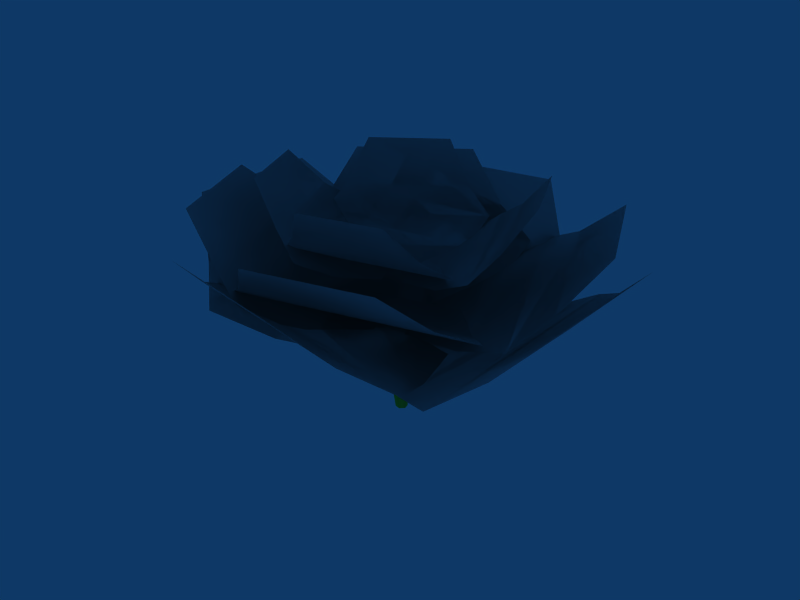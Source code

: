 # Source: flower.blend  (saved by Blender 2.49.2; exported with 4.5.12 LTS)
import bpy
from mathutils import Matrix  # noqa: F401  (used for matrix-valued properties, if any)

bpy.ops.wm.read_factory_settings(use_empty=True)
scene = bpy.context.scene
scene.name = 'Scene'

# ---- collections
col_collection_1 = bpy.data.collections.new('Collection 1'); scene.collection.children.link(col_collection_1)

# ---- materials (node trees are filled in below, after node groups)
mat_stalk = bpy.data.materials.new('stalk')
mat_stalk.alpha_threshold = 0.0
mat_stalk.diffuse_color = (0.3563, 0.8539, 0.2124, 1.0)
mat_stalk.roughness = 0.5
mat_stalk.line_color = (0.0, 0.0, 0.0, 1.0)

# ---- material node trees

# ---- world
world_world = bpy.data.worlds.new('World'); scene.world = world_world
world_world.color = (0.05656, 0.2208, 0.4)
world_world.use_sun_shadow = False
world_world.sun_shadow_jitter_overblur = 0.0
world_world.cycles.sampling_method = 'MANUAL'
world_world.cycles.sample_map_resolution = 256

# ---- meshes
me_sphere_001 = bpy.data.meshes.new('Sphere.001')
me_sphere_001.from_pydata([(0.2182, 0.06836, 0.1962), (0.1305, 0.1367, 0.1194), (0.01583, 0.06836, 0.08758), (0.01583, -0.06836, 0.08758), (0.1305, -0.1367, 0.1194), (0.2182, -0.06836, 0.1962), (0.07624, 0.1036, 0.09585), (0.07624, -0.1036, 0.09585), (0.1701, 0.1029, 0.1466), (0.1701, -0.1029, 0.1466), (-0.1633, 0.112, 0.1466), (-0.1732, -0.09352, 0.1466), (-0.06944, 0.1082, 0.09585), (-0.07944, -0.09873, 0.09585), (-0.2129, 0.07984, 0.1962), (-0.122, 0.1439, 0.1194), (-0.01079, 0.07008, 0.08758), (-0.01739, -0.06649, 0.08758), (-0.1352, -0.1292, 0.1194), (-0.2195, -0.05672, 0.1962), (-0.1037, 0.1717, 0.1962), (-0.1546, 0.07288, 0.1194), (-0.06615, -0.02711, 0.08758), (0.0682, -0.001755, 0.08758), (0.1141, 0.1236, 0.1194), (0.03067, 0.1971, 0.1962), (-0.112, 0.02572, 0.09585), (0.09159, 0.06414, 0.09585), (-0.1287, 0.1181, 0.1466), (0.0735, 0.1563, 0.1466), (-0.1331, -0.1364, 0.1532), (0.06946, -0.1728, 0.1532), (-0.1171, -0.04386, 0.1024), (0.08674, -0.0805, 0.1024), (-0.1076, -0.1898, 0.2028), (-0.1594, -0.09138, 0.126), (-0.07179, 0.009373, 0.09414), (0.06278, -0.01481, 0.09414), (0.1098, -0.1398, 0.126), (0.02698, -0.214, 0.2028), (0.1007, -0.1599, 0.2222), (0.1395, -0.06809, 0.1534), (0.05368, 0.0153, 0.1249), (-0.06469, -0.01646, 0.1249), (-0.09724, -0.1316, 0.1534), (-0.01768, -0.1917, 0.2222), (0.09819, -0.02883, 0.1323), (-0.08114, -0.07695, 0.1323), (0.1194, -0.1103, 0.1778), (-0.05873, -0.1581, 0.1778), (-0.002943, 0.1582, 0.1719), (-0.1524, 0.05, 0.1719), (0.0469, 0.09033, 0.1264), (-0.1035, -0.01854, 0.1264), (-0.05327, 0.1749, 0.2164), (0.04247, 0.1471, 0.1475), (0.05309, 0.02796, 0.119), (-0.04619, -0.0439, 0.119), (-0.1561, 0.003426, 0.1475), (-0.1525, 0.103, 0.2164), (-0.1593, -0.1265, 0.2164), (-0.06321, -0.1531, 0.1475), (0.008388, -0.05722, 0.119), (-0.0384, 0.05606, 0.119), (-0.1568, 0.07346, 0.1475), (-0.2061, -0.0132, 0.2164), (-0.02962, -0.1071, 0.1264), (-0.1005, 0.06455, 0.1264), (-0.1076, -0.1386, 0.1719), (-0.1781, 0.03185, 0.1719), (0.1744, -0.01514, 0.1719), (0.09582, 0.1517, 0.1719), (0.09849, -0.05154, 0.1264), (0.0194, 0.1164, 0.1264), (0.2002, 0.0312, 0.2164), (0.1551, -0.05772, 0.1475), (0.03605, -0.04606, 0.119), (-0.01615, 0.06483, 0.119), (0.05074, 0.164, 0.1475), (0.148, 0.1421, 0.2164), (0.0953, 0.09386, 0.2463), (0.03048, 0.1085, 0.1863), (-0.01411, 0.04235, 0.1614), (0.02068, -0.03157, 0.1614), (0.1001, -0.03935, 0.1863), (0.1301, 0.01994, 0.2463), (0.009589, 0.07676, 0.1678), (0.06231, -0.03523, 0.1678), (0.06053, 0.1003, 0.2075), (0.1129, -0.01096, 0.2075), (-0.122, 0.02037, 0.2075), (-0.07511, -0.09328, 0.2075), (-0.07034, 0.04217, 0.1678), (-0.02309, -0.07224, 0.1678), (-0.1407, -0.009662, 0.2463), (-0.1079, 0.0481, 0.1863), (-0.02895, 0.0365, 0.1614), (0.002245, -0.03901, 0.1614), (-0.04549, -0.1029, 0.1863), (-0.1095, -0.08518, 0.2463), (-0.105, 0.06783, 0.2463), (-0.1074, 0.001418, 0.1863), (-0.03414, -0.03013, 0.1614), (0.03205, 0.01777, 0.1614), (0.02496, 0.09723, 0.1863), (-0.03886, 0.1157, 0.2463), (-0.07235, -0.01322, 0.1678), (0.02792, 0.05935, 0.1678), (-0.1049, 0.03247, 0.2075), (-0.005309, 0.1046, 0.2075), (-0.0425, -0.1062, 0.2126), (0.07626, -0.07438, 0.2126), (-0.05744, -0.05216, 0.173), (0.06211, -0.02009, 0.173), (-0.01513, -0.1286, 0.2514), (-0.06817, -0.0886, 0.1914), (-0.04647, -0.01184, 0.1665), (0.03244, 0.009331, 0.1665), (0.08965, -0.04626, 0.1914), (0.06378, -0.1075, 0.2514)], [], [(1, 4, 7, 6), (6, 7, 3, 2), (0, 5, 9, 8), (8, 9, 4, 1), (11, 10, 15, 18), (19, 14, 10, 11), (13, 12, 16, 17), (18, 15, 12, 13), (21, 24, 27, 26), (26, 27, 23, 22), (20, 25, 29, 28), (28, 29, 24, 21), (31, 30, 35, 38), (39, 34, 30, 31), (33, 32, 36, 37), (38, 35, 32, 33), (41, 44, 47, 46), (46, 47, 43, 42), (40, 45, 49, 48), (48, 49, 44, 41), (51, 50, 55, 58), (59, 54, 50, 51), (53, 52, 56, 57), (58, 55, 52, 53), (61, 64, 67, 66), (66, 67, 63, 62), (60, 65, 69, 68), (68, 69, 64, 61), (71, 70, 75, 78), (79, 74, 70, 71), (73, 72, 76, 77), (78, 75, 72, 73), (81, 84, 87, 86), (86, 87, 83, 82), (80, 85, 89, 88), (88, 89, 84, 81), (91, 90, 95, 98), (99, 94, 90, 91), (93, 92, 96, 97), (98, 95, 92, 93), (101, 104, 107, 106), (106, 107, 103, 102), (100, 105, 109, 108), (108, 109, 104, 101), (111, 110, 115, 118), (119, 114, 110, 111), (113, 112, 116, 117), (118, 115, 112, 113)])
me_sphere_001.polygons.foreach_set('use_smooth', [True] * 48)
_uv = me_sphere_001.uv_layers.new(name='UVTex')
_uv.uv.foreach_set('vector', [0.4569, 0.8718, 0.4569, 0.5411, 0.3913, 0.5812, 0.3913, 0.8317, 0.3913, 0.8317, 0.3913, 0.5812, 0.3183, 0.6238, 0.3183, 0.7891, 0.563, 0.7891, 0.563, 0.6238, 0.5048, 0.5821, 0.5048, 0.8309, 0.5048, 0.8309, 0.5048, 0.5821, 0.4569, 0.5411, 0.4569, 0.8718, 0.08971, 0.5934, 0.1017, 0.8419, 0.1516, 0.8805, 0.1356, 0.5502, 0.03369, 0.6379, 0.04166, 0.803, 0.1017, 0.8419, 0.08971, 0.5934, 0.2031, 0.5871, 0.2152, 0.8372, 0.2861, 0.7912, 0.2781, 0.6261, 0.1356, 0.5502, 0.1516, 0.8805, 0.2152, 0.8372, 0.2031, 0.5871, 0.1122, 0.7946, 0.4371, 0.8559, 0.4099, 0.784, 0.1638, 0.7376, 0.1638, 0.7376, 0.4099, 0.784, 0.3816, 0.7043, 0.2191, 0.6737, 0.1738, 0.9141, 0.3362, 0.9448, 0.388, 0.8954, 0.1435, 0.8493, 0.1435, 0.8493, 0.388, 0.8954, 0.4371, 0.8559, 0.1122, 0.7946, 0.3831, 0.4975, 0.1382, 0.5415, 0.1064, 0.596, 0.4319, 0.5375, 0.3317, 0.4477, 0.169, 0.477, 0.1382, 0.5415, 0.3831, 0.4975, 0.404, 0.6091, 0.1575, 0.6534, 0.2123, 0.7178, 0.375, 0.6886, 0.4319, 0.5375, 0.1064, 0.596, 0.1575, 0.6534, 0.404, 0.6091, 0.4678, 0.6241, 0.1815, 0.5473, 0.201, 0.6134, 0.4179, 0.6716, 0.4179, 0.6716, 0.201, 0.6134, 0.2209, 0.6866, 0.364, 0.725, 0.4209, 0.5131, 0.2777, 0.4747, 0.2281, 0.5153, 0.4435, 0.5731, 0.4435, 0.5731, 0.2281, 0.5153, 0.1815, 0.5473, 0.4678, 0.6241, 0.1149, 0.7669, 0.2956, 0.8977, 0.3505, 0.8844, 0.1104, 0.7106, 0.1147, 0.8311, 0.2347, 0.9179, 0.2956, 0.8977, 0.1149, 0.7669, 0.174, 0.684, 0.3558, 0.8157, 0.3633, 0.7403, 0.2433, 0.6534, 0.1104, 0.7106, 0.3505, 0.8844, 0.3558, 0.8157, 0.174, 0.684, 0.2227, 0.5214, 0.1095, 0.7953, 0.1776, 0.7845, 0.2633, 0.577, 0.2633, 0.577, 0.1776, 0.7845, 0.2527, 0.7742, 0.3093, 0.6373, 0.1065, 0.5535, 0.04997, 0.6905, 0.08383, 0.745, 0.169, 0.5388, 0.169, 0.5388, 0.08383, 0.745, 0.1095, 0.7953, 0.2227, 0.5214, 0.415, 0.8899, 0.51, 0.6882, 0.4867, 0.6367, 0.3605, 0.9048, 0.478, 0.8783, 0.5412, 0.7442, 0.51, 0.6882, 0.415, 0.8899, 0.3226, 0.8473, 0.4182, 0.6441, 0.3427, 0.6508, 0.2796, 0.7848, 0.3605, 0.9048, 0.4867, 0.6367, 0.4182, 0.6441, 0.3226, 0.8473, 0.336, 0.8376, 0.4201, 0.6589, 0.3745, 0.6639, 0.3107, 0.7993, 0.3107, 0.7993, 0.3745, 0.6639, 0.3241, 0.6683, 0.2821, 0.7577, 0.4144, 0.82, 0.4564, 0.7306, 0.4356, 0.6932, 0.3723, 0.8277, 0.3723, 0.8277, 0.4356, 0.6932, 0.4201, 0.6589, 0.336, 0.8376, 0.2083, 0.5937, 0.1516, 0.7311, 0.1687, 0.7646, 0.2441, 0.582, 0.1667, 0.6035, 0.129, 0.6948, 0.1516, 0.7311, 0.2083, 0.5937, 0.2712, 0.6191, 0.2141, 0.7574, 0.2641, 0.7506, 0.3018, 0.6593, 0.2441, 0.582, 0.1687, 0.7646, 0.2141, 0.7574, 0.2712, 0.6191, 0.1693, 0.7082, 0.3293, 0.824, 0.3329, 0.7782, 0.2116, 0.6905, 0.2116, 0.6905, 0.3329, 0.7782, 0.3379, 0.728, 0.2578, 0.67, 0.1721, 0.7885, 0.2521, 0.8464, 0.2927, 0.8329, 0.1723, 0.7457, 0.1723, 0.7457, 0.2927, 0.8329, 0.3293, 0.824, 0.1693, 0.7082, 0.3913, 0.6165, 0.2477, 0.578, 0.2167, 0.5993, 0.4075, 0.6505, 0.3762, 0.5765, 0.2808, 0.5509, 0.2477, 0.578, 0.3913, 0.6165, 0.3742, 0.6822, 0.2297, 0.6434, 0.2429, 0.6921, 0.3383, 0.7177, 0.4075, 0.6505, 0.2167, 0.5993, 0.2297, 0.6434, 0.3742, 0.6822])
me_sphere_001.use_remesh_preserve_volume = False
me_sphere_001.use_remesh_preserve_attributes = False
me_sphere_001.use_mirror_vertex_groups = False
me_sphere_001.update()
me_sphere = bpy.data.meshes.new('Sphere')
me_sphere.from_pydata([(0.2182, 0.06836, 0.1962), (0.1305, 0.1367, 0.1194), (0.01583, 0.06836, 0.08758), (0.01583, -0.06836, 0.08758), (0.1305, -0.1367, 0.1194), (0.2182, -0.06836, 0.1962), (0.07624, 0.1036, 0.09585), (0.07624, -0.1036, 0.09585), (0.1701, 0.1029, 0.1466), (0.1701, -0.1029, 0.1466), (-0.1633, 0.112, 0.1466), (-0.1732, -0.09352, 0.1466), (-0.06944, 0.1082, 0.09585), (-0.07944, -0.09873, 0.09585), (-0.2129, 0.07984, 0.1962), (-0.122, 0.1439, 0.1194), (-0.01079, 0.07008, 0.08758), (-0.01739, -0.06649, 0.08758), (-0.1352, -0.1292, 0.1194), (-0.2195, -0.05672, 0.1962), (-0.1037, 0.1717, 0.1962), (-0.1546, 0.07288, 0.1194), (-0.06615, -0.02711, 0.08758), (0.0682, -0.001755, 0.08758), (0.1141, 0.1236, 0.1194), (0.03067, 0.1971, 0.1962), (-0.112, 0.02572, 0.09585), (0.09159, 0.06414, 0.09585), (-0.1287, 0.1181, 0.1466), (0.0735, 0.1563, 0.1466), (-0.1331, -0.1364, 0.1532), (0.06946, -0.1728, 0.1532), (-0.1171, -0.04386, 0.1024), (0.08674, -0.0805, 0.1024), (-0.1076, -0.1898, 0.2028), (-0.1594, -0.09138, 0.126), (-0.07179, 0.009373, 0.09414), (0.06278, -0.01481, 0.09414), (0.1098, -0.1398, 0.126), (0.02698, -0.214, 0.2028), (0.1007, -0.1599, 0.2222), (0.1395, -0.06809, 0.1534), (0.05368, 0.0153, 0.1249), (-0.06469, -0.01646, 0.1249), (-0.09724, -0.1316, 0.1534), (-0.01768, -0.1917, 0.2222), (0.09819, -0.02883, 0.1323), (-0.08114, -0.07695, 0.1323), (0.1194, -0.1103, 0.1778), (-0.05873, -0.1581, 0.1778), (-0.002943, 0.1582, 0.1719), (-0.1524, 0.05, 0.1719), (0.0469, 0.09033, 0.1264), (-0.1035, -0.01854, 0.1264), (-0.05327, 0.1749, 0.2164), (0.04247, 0.1471, 0.1475), (0.05309, 0.02796, 0.119), (-0.04619, -0.0439, 0.119), (-0.1561, 0.003426, 0.1475), (-0.1525, 0.103, 0.2164), (-0.1593, -0.1265, 0.2164), (-0.06321, -0.1531, 0.1475), (0.008388, -0.05722, 0.119), (-0.0384, 0.05606, 0.119), (-0.1568, 0.07346, 0.1475), (-0.2061, -0.0132, 0.2164), (-0.02962, -0.1071, 0.1264), (-0.1005, 0.06455, 0.1264), (-0.1076, -0.1386, 0.1719), (-0.1781, 0.03185, 0.1719), (0.1744, -0.01514, 0.1719), (0.09582, 0.1517, 0.1719), (0.09849, -0.05154, 0.1264), (0.0194, 0.1164, 0.1264), (0.2002, 0.0312, 0.2164), (0.1551, -0.05772, 0.1475), (0.03605, -0.04606, 0.119), (-0.01615, 0.06483, 0.119), (0.05074, 0.164, 0.1475), (0.148, 0.1421, 0.2164), (0.0953, 0.09386, 0.2463), (0.03048, 0.1085, 0.1863), (-0.01411, 0.04235, 0.1614), (0.02068, -0.03157, 0.1614), (0.1001, -0.03935, 0.1863), (0.1301, 0.01994, 0.2463), (0.009589, 0.07676, 0.1678), (0.06231, -0.03523, 0.1678), (0.06053, 0.1003, 0.2075), (0.1129, -0.01096, 0.2075), (-0.122, 0.02037, 0.2075), (-0.07511, -0.09328, 0.2075), (-0.07034, 0.04217, 0.1678), (-0.02309, -0.07224, 0.1678), (-0.1407, -0.009662, 0.2463), (-0.1079, 0.0481, 0.1863), (-0.02895, 0.0365, 0.1614), (0.002245, -0.03901, 0.1614), (-0.04549, -0.1029, 0.1863), (-0.1095, -0.08518, 0.2463), (-0.105, 0.06783, 0.2463), (-0.1074, 0.001418, 0.1863), (-0.03414, -0.03013, 0.1614), (0.03205, 0.01777, 0.1614), (0.02496, 0.09723, 0.1863), (-0.03886, 0.1157, 0.2463), (-0.07235, -0.01322, 0.1678), (0.02792, 0.05935, 0.1678), (-0.1049, 0.03247, 0.2075), (-0.005309, 0.1046, 0.2075), (-0.0425, -0.1062, 0.2126), (0.07626, -0.07438, 0.2126), (-0.05744, -0.05216, 0.173), (0.06211, -0.02009, 0.173), (-0.01513, -0.1286, 0.2514), (-0.06817, -0.0886, 0.1914), (-0.04647, -0.01184, 0.1665), (0.03244, 0.009331, 0.1665), (0.08965, -0.04626, 0.1914), (0.06378, -0.1075, 0.2514)], [], [(1, 6, 7, 4), (6, 2, 3, 7), (0, 8, 9, 5), (8, 1, 4, 9), (11, 18, 15, 10), (19, 11, 10, 14), (13, 17, 16, 12), (18, 13, 12, 15), (21, 26, 27, 24), (26, 22, 23, 27), (20, 28, 29, 25), (28, 21, 24, 29), (31, 38, 35, 30), (39, 31, 30, 34), (33, 37, 36, 32), (38, 33, 32, 35), (41, 46, 47, 44), (46, 42, 43, 47), (40, 48, 49, 45), (48, 41, 44, 49), (51, 58, 55, 50), (59, 51, 50, 54), (53, 57, 56, 52), (58, 53, 52, 55), (61, 66, 67, 64), (66, 62, 63, 67), (60, 68, 69, 65), (68, 61, 64, 69), (71, 78, 75, 70), (79, 71, 70, 74), (73, 77, 76, 72), (78, 73, 72, 75), (81, 86, 87, 84), (86, 82, 83, 87), (80, 88, 89, 85), (88, 81, 84, 89), (91, 98, 95, 90), (99, 91, 90, 94), (93, 97, 96, 92), (98, 93, 92, 95), (101, 106, 107, 104), (106, 102, 103, 107), (100, 108, 109, 105), (108, 101, 104, 109), (111, 118, 115, 110), (119, 111, 110, 114), (113, 117, 116, 112), (118, 113, 112, 115)])
me_sphere.polygons.foreach_set('use_smooth', [True] * 48)
_uv = me_sphere.uv_layers.new(name='UVTex')
_uv.uv.foreach_set('vector', [0.475, 0.8918, 0.4019, 0.8471, 0.4019, 0.5681, 0.475, 0.5235, 0.4019, 0.8471, 0.3205, 0.7997, 0.3205, 0.6156, 0.4019, 0.5681, 0.5931, 0.7997, 0.5284, 0.8462, 0.5284, 0.5691, 0.5931, 0.6156, 0.5284, 0.8462, 0.475, 0.8918, 0.475, 0.5235, 0.5284, 0.5691, 0.06595, 0.5817, 0.1171, 0.5336, 0.1349, 0.9014, 0.07933, 0.8585, 0.02154, 0.6192, 0.06595, 0.5817, 0.07933, 0.8585, 0.01843, 0.8112, 0.1922, 0.5746, 0.2758, 0.6181, 0.2847, 0.802, 0.2057, 0.8533, 0.1171, 0.5336, 0.1922, 0.5746, 0.2057, 0.8533, 0.1349, 0.9014, 0.091, 0.8058, 0.1484, 0.7423, 0.4226, 0.794, 0.4529, 0.8741, 0.1484, 0.7423, 0.2101, 0.6711, 0.3911, 0.7053, 0.4226, 0.794, 0.1596, 0.9389, 0.1259, 0.8667, 0.3982, 0.9181, 0.3405, 0.9731, 0.1259, 0.8667, 0.091, 0.8058, 0.4529, 0.8741, 0.3982, 0.9181, 0.3928, 0.4749, 0.4471, 0.5194, 0.08458, 0.5845, 0.12, 0.5239, 0.3356, 0.4194, 0.3928, 0.4749, 0.12, 0.5239, 0.1543, 0.452, 0.416, 0.5992, 0.3838, 0.6877, 0.2025, 0.7203, 0.1415, 0.6486, 0.4471, 0.5194, 0.416, 0.5992, 0.1415, 0.6486, 0.08458, 0.5845, 0.4871, 0.6159, 0.4315, 0.6688, 0.1899, 0.604, 0.1682, 0.5304, 0.4315, 0.6688, 0.3715, 0.7282, 0.2121, 0.6855, 0.1899, 0.604, 0.4348, 0.4923, 0.46, 0.5591, 0.2201, 0.4947, 0.2754, 0.4495, 0.46, 0.5591, 0.4871, 0.6159, 0.1682, 0.5304, 0.2201, 0.4947, 0.09401, 0.775, 0.08898, 0.7122, 0.3564, 0.9058, 0.2953, 0.9206, 0.09375, 0.8464, 0.09401, 0.775, 0.2953, 0.9206, 0.2275, 0.9432, 0.1598, 0.6827, 0.237, 0.6485, 0.3707, 0.7453, 0.3624, 0.8293, 0.08898, 0.7122, 0.1598, 0.6827, 0.3624, 0.8293, 0.3564, 0.9058, 0.2141, 0.5014, 0.2593, 0.5634, 0.1639, 0.7946, 0.08805, 0.8066, 0.2593, 0.5634, 0.3105, 0.6306, 0.2475, 0.7831, 0.1639, 0.7946, 0.08469, 0.5373, 0.1542, 0.5209, 0.0594, 0.7505, 0.02168, 0.6899, 0.1542, 0.5209, 0.2141, 0.5014, 0.08805, 0.8066, 0.0594, 0.7505, 0.4283, 0.912, 0.3676, 0.9286, 0.5082, 0.6299, 0.5341, 0.6872, 0.4985, 0.899, 0.4283, 0.912, 0.5341, 0.6872, 0.5688, 0.7497, 0.3254, 0.8645, 0.2775, 0.7949, 0.3478, 0.6456, 0.4319, 0.6382, 0.3676, 0.9286, 0.3254, 0.8645, 0.4319, 0.6382, 0.5082, 0.6299, 0.3403, 0.8538, 0.3121, 0.811, 0.3831, 0.6602, 0.434, 0.6546, 0.3121, 0.811, 0.2802, 0.7647, 0.3271, 0.6651, 0.3831, 0.6602, 0.4276, 0.834, 0.3807, 0.8427, 0.4513, 0.6929, 0.4744, 0.7345, 0.3807, 0.8427, 0.3403, 0.8538, 0.434, 0.6546, 0.4513, 0.6929, 0.1981, 0.582, 0.238, 0.569, 0.1539, 0.7724, 0.1348, 0.7351, 0.1517, 0.5929, 0.1981, 0.582, 0.1348, 0.7351, 0.1097, 0.6946, 0.2681, 0.6103, 0.3022, 0.6551, 0.2602, 0.7568, 0.2045, 0.7644, 0.238, 0.569, 0.2681, 0.6103, 0.2045, 0.7644, 0.1539, 0.7724, 0.1546, 0.7095, 0.2018, 0.6898, 0.3368, 0.7876, 0.3328, 0.8386, 0.2018, 0.6898, 0.2532, 0.667, 0.3424, 0.7316, 0.3368, 0.7876, 0.1577, 0.799, 0.1579, 0.7514, 0.2921, 0.8485, 0.2469, 0.8635, 0.1579, 0.7514, 0.1546, 0.7095, 0.3328, 0.8386, 0.2921, 0.8485, 0.4019, 0.6074, 0.42, 0.6453, 0.2074, 0.5883, 0.242, 0.5645, 0.3851, 0.5629, 0.4019, 0.6074, 0.242, 0.5645, 0.2788, 0.5344, 0.3829, 0.6806, 0.3429, 0.7202, 0.2366, 0.6917, 0.2219, 0.6374, 0.42, 0.6453, 0.3829, 0.6806, 0.2219, 0.6374, 0.2074, 0.5883])
me_sphere.use_remesh_preserve_volume = False
me_sphere.use_remesh_preserve_attributes = False
me_sphere.use_mirror_vertex_groups = False
me_sphere.update()
me_cylinder = bpy.data.meshes.new('Cylinder')
me_cylinder.from_pydata([(0.006307, 0.004204, 0.006761), (0.007845, -0.001539, 0.006761), (0.003642, -0.005742, 0.006761), (-0.0021, -0.004204, 0.006761), (-0.003639, 0.001539, 0.006761), (0.0005646, 0.005742, 0.006761), (0.007457, 0.005353, 0.09088), (0.009416, -0.001959, 0.09088), (0.004063, -0.007313, 0.09088), (-0.00325, -0.005353, 0.09088), (-0.00521, 0.001959, 0.09088), (0.0001437, 0.007313, 0.09088), (0.008109, -0.002416, 0.04358), (0.005693, 0.0066, 0.04358), (0.001509, -0.009016, 0.04358), (-0.007507, -0.0066, 0.04358), (-0.009922, 0.002416, 0.04358), (-0.003323, 0.009016, 0.04358), (0.006917, -0.002201, 0.06696), (0.004716, 0.006014, 0.06696), (0.0009031, -0.008215, 0.06696), (-0.007312, -0.006014, 0.06696), (-0.009514, 0.002201, 0.06696), (-0.003499, 0.008215, 0.06696)], [], [(0, 13, 12, 1), (1, 12, 14, 2), (2, 14, 15, 3), (3, 15, 16, 4), (4, 16, 17, 5), (13, 0, 5, 17), (13, 19, 18, 12), (19, 6, 7, 18), (12, 18, 20, 14), (18, 7, 8, 20), (14, 20, 21, 15), (20, 8, 9, 21), (15, 21, 22, 16), (21, 9, 10, 22), (16, 22, 23, 17), (22, 10, 11, 23), (6, 19, 23, 11), (19, 13, 17, 23)])
me_cylinder.polygons.foreach_set('use_smooth', [True] * 18)
_uv = me_cylinder.uv_layers.new(name='UVTex')
_uv.uv.foreach_set('vector', [0.8351, 0.03406, 0.888, 0.03406, 0.888, 0.9572, 0.8351, 0.9572, 0.8351, 0.03406, 0.888, 0.03406, 0.888, 0.9572, 0.8351, 0.9572, 0.8351, 0.03406, 0.888, 0.03406, 0.888, 0.9572, 0.8351, 0.9572, 0.8351, 0.03406, 0.888, 0.03406, 0.888, 0.9572, 0.8351, 0.9572, 0.8351, 0.03406, 0.888, 0.03406, 0.888, 0.9572, 0.8351, 0.9572, 0.888, 0.03406, 0.9409, 0.03406, 0.9409, 0.9572, 0.888, 0.9572, 0.888, 0.03406, 0.9144, 0.03406, 0.9144, 0.9572, 0.888, 0.9572, 0.9144, 0.03406, 0.9409, 0.03406, 0.9409, 0.9572, 0.9144, 0.9572, 0.888, 0.03406, 0.9144, 0.03406, 0.9144, 0.9572, 0.888, 0.9572, 0.9144, 0.03406, 0.9409, 0.03406, 0.9409, 0.9572, 0.9144, 0.9572, 0.888, 0.03406, 0.9144, 0.03406, 0.9144, 0.9572, 0.888, 0.9572, 0.9144, 0.03406, 0.9409, 0.03406, 0.9409, 0.9572, 0.9144, 0.9572, 0.888, 0.03406, 0.9144, 0.03406, 0.9144, 0.9572, 0.888, 0.9572, 0.9144, 0.03406, 0.9409, 0.03406, 0.9409, 0.9572, 0.9144, 0.9572, 0.888, 0.03406, 0.9144, 0.03406, 0.9144, 0.9572, 0.888, 0.9572, 0.9144, 0.03406, 0.9409, 0.03406, 0.9409, 0.9572, 0.9144, 0.9572, 0.8351, 0.03406, 0.8615, 0.03406, 0.8615, 0.9572, 0.8351, 0.9572, 0.8615, 0.03406, 0.888, 0.03406, 0.888, 0.9572, 0.8615, 0.9572])
me_cylinder.materials.append(mat_stalk)
me_cylinder.use_remesh_preserve_volume = False
me_cylinder.use_remesh_preserve_attributes = False
me_cylinder.use_mirror_vertex_groups = False
me_cylinder.update()

# ---- objects
ob_sphere_001 = bpy.data.objects.new('Sphere.001', me_sphere_001)
ob_sphere = bpy.data.objects.new('Sphere', me_sphere)
ob_cylinder = bpy.data.objects.new('Cylinder', me_cylinder)

# ---- transforms, parenting, visibility, modifiers, constraints
ob_sphere_001.location = (0.005563, 0.0, 0.0)
ob_sphere_001.lock_rotations_4d = False
ob_sphere_001.empty_display_type = 'ARROWS'
ob_sphere_001.lineart.crease_threshold = 0.0
ob_sphere.location = (0.005563, 0.0, 0.0)
ob_sphere.lock_rotations_4d = False
ob_sphere.empty_display_type = 'ARROWS'
ob_sphere.lineart.crease_threshold = 0.0
ob_cylinder.location = (-0.002035, -1.3e-10, -0.003799)
ob_cylinder.lock_rotations_4d = False
ob_cylinder.empty_display_type = 'ARROWS'
ob_cylinder.lineart.crease_threshold = 0.0

# ---- collection membership
col_collection_1.objects.link(ob_sphere_001)
col_collection_1.objects.link(ob_sphere)
col_collection_1.objects.link(ob_cylinder)

# ---- scene / render settings (as saved in the file)
scene.frame_start = 1; scene.frame_end = 250; scene.frame_set(1)
scene.render.engine = 'BLENDER_EEVEE_NEXT'
scene.render.image_settings.file_format = 'JPEG'
scene.render.image_settings.color_mode = 'RGB'
scene.render.image_settings.compression = 90
scene.render.resolution_x = 800
scene.render.resolution_y = 600
scene.render.pixel_aspect_x = 100.0
scene.render.pixel_aspect_y = 100.0
scene.render.fps = 25
scene.render.dither_intensity = 0.0
scene.render.use_compositing = False
scene.render.use_sequencer = False
scene.render.bake_margin = 2
scene.render.bake_bias = 0.0
scene.render.use_stamp_time = False
scene.render.use_stamp_date = False
scene.render.use_stamp_frame = False
scene.render.use_stamp_camera = False
scene.render.use_stamp_scene = False
scene.render.use_stamp_filename = False
scene.render.use_stamp_render_time = False
scene.render.stamp_font_size = 0
scene.cycles.use_denoising = False
scene.cycles.samples = 10
scene.cycles.sampling_pattern = 'TABULATED_SOBOL'
scene.cycles.light_sampling_threshold = 0.0
scene.cycles.use_adaptive_sampling = False
scene.cycles.use_light_tree = False
scene.cycles.blur_glossy = 0.0
scene.cycles.volume_bounces = 1
scene.cycles.pixel_filter_type = 'GAUSSIAN'
scene.cycles.sample_clamp_indirect = 0.0
scene.view_settings.view_transform = 'Raw'
bpy.context.view_layer.update()

# ---- added for rendering (the .blend has no active camera): camera
cam_auto = bpy.data.cameras.new('AutoCamera')
cam_auto.lens = 50.0
cam_auto.sensor_width = 36.0
cam_auto.clip_end = 1000.0
ob_auto_camera = bpy.data.objects.new('AutoCamera', cam_auto)
scene.collection.objects.link(ob_auto_camera)
ob_auto_camera.location = (0.606176, -0.729975, 0.608214)
ob_auto_camera.rotation_euler = (1.09748, -7.21219e-08, 0.694738)
scene.camera = ob_auto_camera
bpy.context.view_layer.update()
